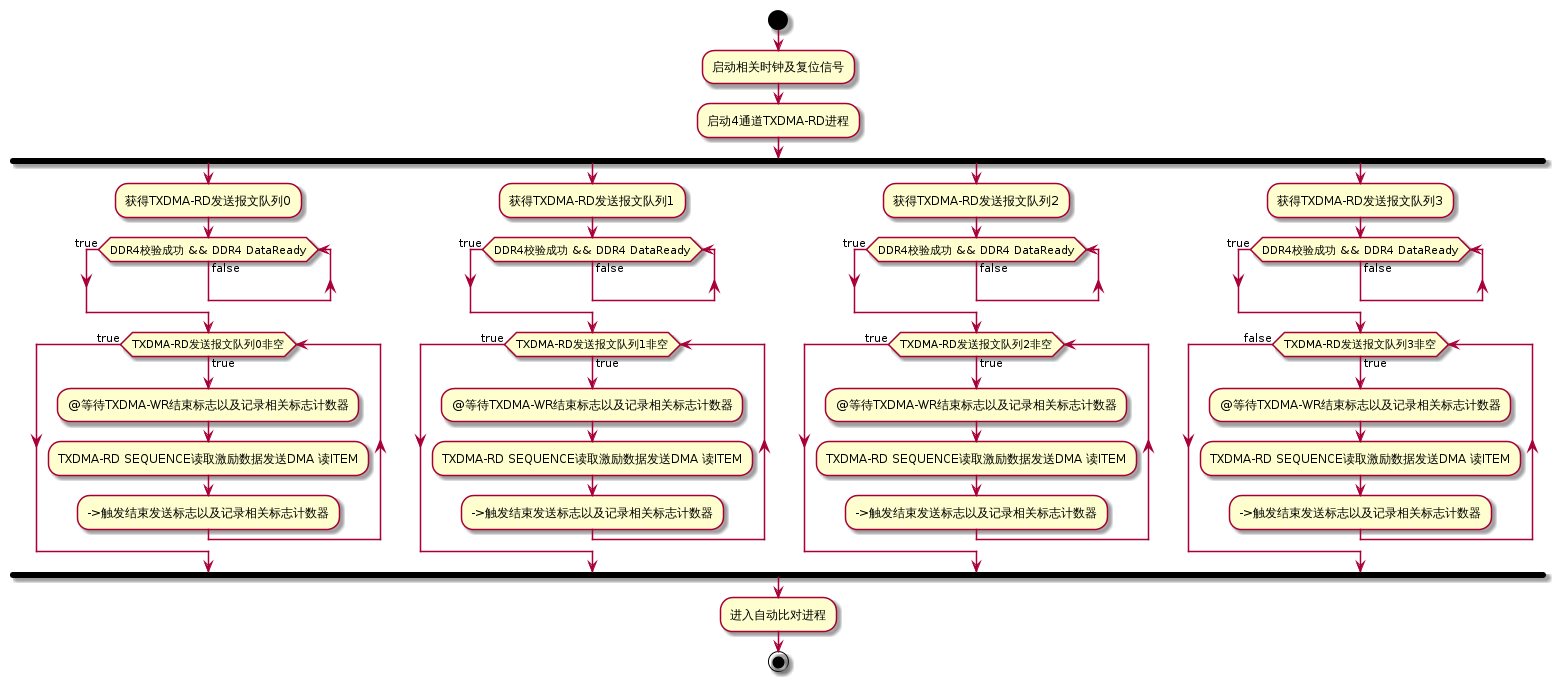

The diagram above was rendered by PlantUML. Its source (embedded in the PNG):
@startuml
start
:启动相关时钟及复位信号;
:启动4通道TXDMA-RD进程;
fork

:获得TXDMA-RD发送报文队列0;
while (DDR4校验成功 && DDR4 DataReady) is (false)
endwhile (true)

while (TXDMA-RD发送报文队列0非空) is (true)
:@等待TXDMA-WR结束标志以及记录相关标志计数器;
:TXDMA-RD SEQUENCE读取激励数据发送DMA 读ITEM;
:->触发结束发送标志以及记录相关标志计数器;
endwhile (true)
fork again
:获得TXDMA-RD发送报文队列1;
while (DDR4校验成功 && DDR4 DataReady) is (false)
endwhile (true)

while (TXDMA-RD发送报文队列1非空) is (true)
:@等待TXDMA-WR结束标志以及记录相关标志计数器;
:TXDMA-RD SEQUENCE读取激励数据发送DMA 读ITEM;
:->触发结束发送标志以及记录相关标志计数器;
endwhile (true)
fork again
:获得TXDMA-RD发送报文队列2;

while (DDR4校验成功 && DDR4 DataReady) is (false)
endwhile (true)

while (TXDMA-RD发送报文队列2非空) is (true)
:@等待TXDMA-WR结束标志以及记录相关标志计数器;
:TXDMA-RD SEQUENCE读取激励数据发送DMA 读ITEM;
:->触发结束发送标志以及记录相关标志计数器;
endwhile (true)

fork again
:获得TXDMA-RD发送报文队列3;
while (DDR4校验成功 && DDR4 DataReady) is (false)
endwhile (true)

while (TXDMA-RD发送报文队列3非空) is (true)
:@等待TXDMA-WR结束标志以及记录相关标志计数器;
:TXDMA-RD SEQUENCE读取激励数据发送DMA 读ITEM;
:->触发结束发送标志以及记录相关标志计数器;
endwhile (false)

end fork

:进入自动比对进程;

stop
@enduml